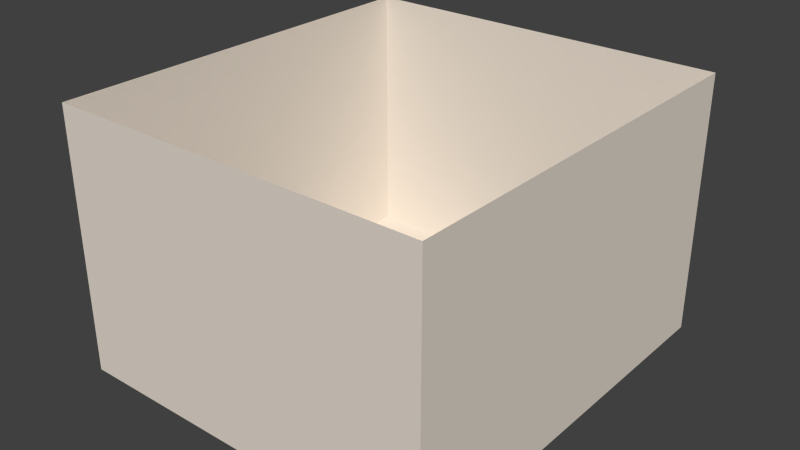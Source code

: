 # Source: Room.blend  (saved by Blender 2.76.0; exported with 4.5.12 LTS)
import bpy
from mathutils import Matrix  # noqa: F401  (used for matrix-valued properties, if any)

bpy.ops.wm.read_factory_settings(use_empty=True)
scene = bpy.context.scene
scene.name = 'Scene'

# ---- collections
col_collection_1 = bpy.data.collections.new('Collection 1'); scene.collection.children.link(col_collection_1)

# ---- materials (node trees are filled in below, after node groups)
mat_wall = bpy.data.materials.new('wall')
mat_wall.alpha_threshold = 0.0
mat_wall.roughness = 0.5

# ---- material node trees
mat_wall.use_nodes = True; mat_wall.node_tree.nodes.clear()
_N = mat_wall.node_tree.nodes; _L = mat_wall.node_tree.links
n0 = _N.new('ShaderNodeOutputMaterial'); n0.name = 'Material Output'; n0.location = (300, 300)
n1 = _N.new('ShaderNodeBsdfDiffuse'); n1.name = 'Diffuse BSDF'; n1.location = (10, 300)
n1.inputs[0].default_value = (0.8, 0.7258, 0.6369, 1.0)
_L.new(n1.outputs[0], n0.inputs[0])
n0.is_active_output = True

# ---- world
world_world = bpy.data.worlds.new('World'); scene.world = world_world
world_world.color = (0.05088, 0.05088, 0.05088)
world_world.use_sun_shadow = False
world_world.sun_shadow_jitter_overblur = 0.0
world_world.cycles.sampling_method = 'MANUAL'
world_world.cycles.sample_map_resolution = 256

# ---- meshes
me_plane_011 = bpy.data.meshes.new('Plane.011')
me_plane_011.from_pydata([(1.0, -1.0, 0.0), (-1.0, -1.0, 0.0), (1.0, -1.0, 2.5), (-1.0, -1.0, 2.5), (-1.0, 1.0, 0.0), (1.0, 1.0, 0.0), (-1.0, 1.0, 2.5), (1.0, 1.0, 2.5), (-1.0, 1.0, 2.5), (-1.0, 1.0, 0.0), (-1.0, -1.0, 2.5), (-1.0, -1.0, 0.0), (1.0, -1.0, 2.5), (1.0, -1.0, 0.0), (1.0, 1.0, 2.5), (1.0, 1.0, 0.0), (-1.0, -1.0, 0.0), (1.0, -1.0, 0.0), (-1.0, 1.0, 0.0), (1.0, 1.0, 0.0)], [], [(0, 1, 3, 2), (4, 5, 7, 6), (8, 9, 11, 10), (12, 13, 15, 14), (16, 17, 19, 18)])
me_plane_011.materials.append(mat_wall)
me_plane_011.use_remesh_preserve_volume = False
me_plane_011.use_remesh_preserve_attributes = False
me_plane_011.use_mirror_vertex_groups = False
me_plane_011.update()

# ---- objects
ob_plane = bpy.data.objects.new('Plane', me_plane_011)

# ---- transforms, parenting, visibility, modifiers, constraints
ob_plane.location = (0.0, 0.0, 0.0)
ob_plane.scale = (1.8, 1.95, 1.0)
ob_plane.lineart.crease_threshold = 0.0

# ---- collection membership
col_collection_1.objects.link(ob_plane)

# ---- scene / render settings (as saved in the file)
scene.frame_start = 1; scene.frame_end = 250; scene.frame_set(1)
scene.render.engine = 'CYCLES'
scene.render.resolution_percentage = 50
scene.render.dither_intensity = 0.0
scene.cycles.use_denoising = False
scene.cycles.samples = 10
scene.cycles.sampling_pattern = 'TABULATED_SOBOL'
scene.cycles.light_sampling_threshold = 0.0
scene.cycles.use_adaptive_sampling = False
scene.cycles.use_light_tree = False
scene.cycles.blur_glossy = 0.0
scene.cycles.pixel_filter_type = 'GAUSSIAN'
scene.cycles.sample_clamp_indirect = 0.0
scene.view_settings.view_transform = 'Standard'
bpy.context.view_layer.update()

# ---- added for rendering (the .blend has no active camera and no usable light): camera, sun
cam_auto = bpy.data.cameras.new('AutoCamera')
cam_auto.lens = 50.0
cam_auto.sensor_width = 36.0
cam_auto.clip_end = 1000.0
ob_auto_camera = bpy.data.objects.new('AutoCamera', cam_auto)
scene.collection.objects.link(ob_auto_camera)
ob_auto_camera.location = (5.42816, -6.51379, 5.59253)
ob_auto_camera.rotation_euler = (1.09748, -7.21219e-08, 0.694738)
scene.camera = ob_auto_camera
light_auto_sun = bpy.data.lights.new('AutoSun', 'SUN')
light_auto_sun.energy = 3.0
light_auto_sun.angle = 0.0523599
ob_auto_sun = bpy.data.objects.new('AutoSun', light_auto_sun)
scene.collection.objects.link(ob_auto_sun)
ob_auto_sun.rotation_euler = (0.872665, 0.174533, 0.523599)
bpy.context.view_layer.update()
